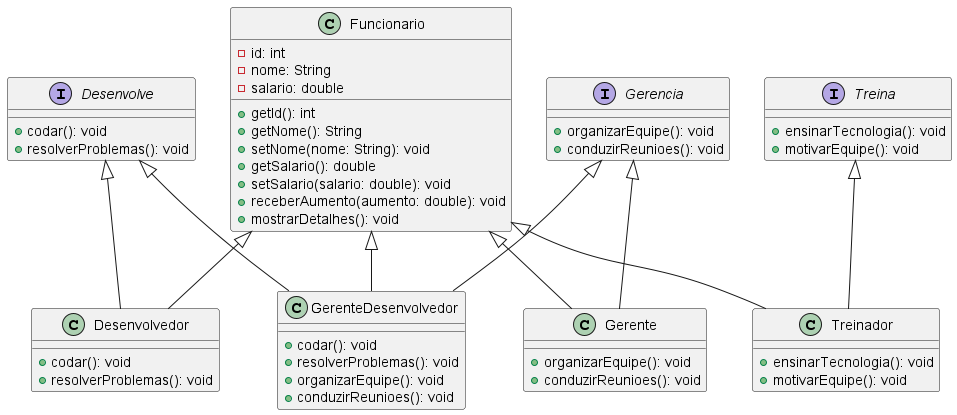

The diagram above was rendered by PlantUML. Its source (embedded in the PNG):
@startuml

' Classe Funcionario
class Funcionario {
  - id: int
  - nome: String
  - salario: double
  + getId(): int
  + getNome(): String
  + setNome(nome: String): void
  + getSalario(): double
  + setSalario(salario: double): void
  + receberAumento(aumento: double): void
  + mostrarDetalhes(): void
}

' Interfaces
interface Desenvolve {
  + codar(): void
  + resolverProblemas(): void
}

interface Gerencia {
  + organizarEquipe(): void
  + conduzirReunioes(): void
}

interface Treina {
  + ensinarTecnologia(): void
  + motivarEquipe(): void
}

' Classes Específicas
class Desenvolvedor {
  + codar(): void
  + resolverProblemas(): void
}

class Gerente {
  + organizarEquipe(): void
  + conduzirReunioes(): void
}

class Treinador {
  + ensinarTecnologia(): void
  + motivarEquipe(): void
}

class GerenteDesenvolvedor {
  + codar(): void
  + resolverProblemas(): void
  + organizarEquipe(): void
  + conduzirReunioes(): void
}

' Relações entre classes
Funcionario <|-- Desenvolvedor
Funcionario <|-- Gerente
Funcionario <|-- Treinador
Funcionario <|-- GerenteDesenvolvedor

Desenvolve <|-- Desenvolvedor
Gerencia <|-- Gerente
Treina <|-- Treinador
Gerencia <|-- GerenteDesenvolvedor
Desenvolve <|-- GerenteDesenvolvedor

@enduml